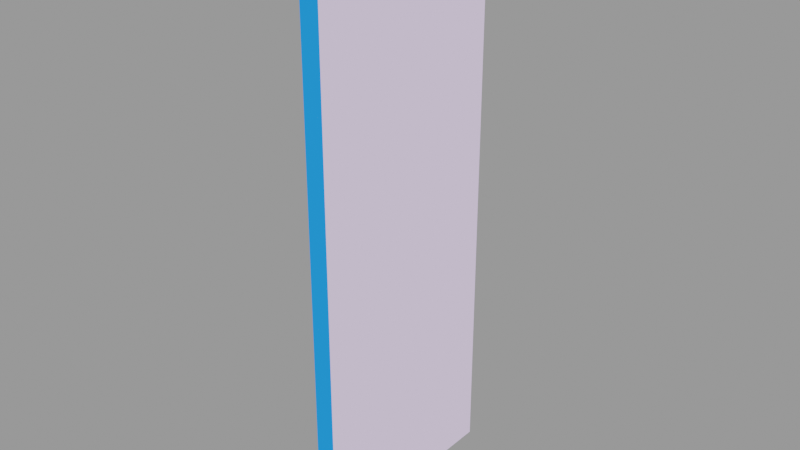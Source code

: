 # Source: top_panel.blend  (saved by Blender 2.82.1; exported with 4.5.12 LTS)
import bpy
from mathutils import Matrix  # noqa: F401  (used for matrix-valued properties, if any)

bpy.ops.wm.read_factory_settings(use_empty=True)
scene = bpy.context.scene
scene.name = 'Scene'

# ---- materials (node trees are filled in below, after node groups)
mat_panel_material = bpy.data.materials.new('panel_material')

# ---- material node trees
mat_panel_material.use_nodes = True; mat_panel_material.node_tree.nodes.clear()
_N = mat_panel_material.node_tree.nodes; _L = mat_panel_material.node_tree.links
n0 = _N.new('ShaderNodeBump'); n0.name = 'Bump'; n0.location = (0, 0)
n0.inputs[1].default_value = 1.0
n0.inputs[2].default_value = 1.0
n1 = _N.new('ShaderNodeTexVoronoi'); n1.name = 'Voronoi Texture'; n1.location = (0, 0)
n2 = _N.new('ShaderNodeOutputMaterial'); n2.name = 'Material Output'; n2.location = (0, 0)
_L.new(n0.outputs[0], n1.inputs[0])
_L.new(n1.outputs[1], n2.inputs[0])
n2.is_active_output = True

# ---- meshes
me_cube_000 = bpy.data.meshes.new('Cube.000')
me_cube_000.from_pydata([(-1.0, -1.0, -1.0), (1.0, -1.0, 1.0), (-1.0, -1.0, 1.0), (-1.0, -1.0, -1.0), (1.0, -1.0, -1.0), (1.0, -1.0, 1.0), (1.0, -1.0, -1.0), (1.0, 1.0, -1.0), (-1.0, 1.0, -1.0), (1.0, -1.0, -1.0), (-1.0, 1.0, -1.0), (-1.0, -1.0, -1.0), (-1.0, -1.0, -1.0), (-1.0, 1.0, 1.0), (-1.0, 1.0, -1.0), (-1.0, -1.0, 1.0), (1.0, 1.0, -1.0), (-1.0, 1.0, 1.0), (1.0, 1.0, 1.0), (1.0, 1.0, -1.0), (-1.0, 1.0, -1.0), (-1.0, 1.0, 1.0), (1.0, -1.0, 1.0), (1.0, 1.0, -1.0), (1.0, 1.0, 1.0), (1.0, -1.0, -1.0), (-1.0, -1.0, 1.0), (-1.0, 1.0, 1.0), (1.0, 1.0, 1.0), (1.0, -1.0, 1.0), (-1.0, -1.0, -1.0), (1.0, -1.0, -1.1), (1.0, -1.0, -1.0), (-1.0, 1.0, -1.0), (1.0, -1.0, -1.1), (1.0, -1.0, -1.0), (-1.0, 1.0, -1.1), (1.0, -1.0, -1.1), (-1.0, 1.0, -1.1), (1.0, 1.0, -1.1), (1.0, -1.0, -1.1), (-1.0, -1.0, -1.1), (-1.0, 1.0, -1.1), (-1.0, 1.0, -1.0), (1.0, 1.0, -1.1), (-1.0, 1.0, -1.1), (1.0, 1.0, -1.0), (1.0, -1.0, -1.0), (1.0, 1.0, -1.1), (1.0, 1.0, -1.0), (-1.0, 1.0, -1.0), (-1.0, -1.0, -1.1), (-1.0, -1.0, -1.0), (1.0, -1.0, -1.0), (-1.0, 1.0, -1.1), (-1.0, 1.0, -1.0), (-1.0, -1.0, 1.1), (1.0, 1.0, 1.1), (-1.0, 1.0, 1.1), (1.0, -1.0, 1.1), (1.0, -1.0, 1.0), (-1.0, -1.0, 1.1), (-1.0, -1.0, 1.0), (1.0, 1.0, 1.0), (1.0, -1.0, 1.1), (1.0, -1.0, 1.0), (-1.0, 1.0, 1.1), (1.0, 1.0, 1.0), (-1.0, 1.0, 1.0), (1.0, 1.0, 1.1), (-1.0, -1.0, 1.0), (-1.0, 1.0, 1.1), (-1.0, 1.0, 1.0), (-1.0, -1.0, -1.1), (1.0, -1.0, -1.1), (-1.0, 1.0, -1.1), (1.0, -1.0, -1.1), (1.0, -1.0, 1.1), (1.0, 1.0, 1.1), (-1.0, -1.0, 1.1)], [], [(0, 1, 2), (3, 4, 5), (6, 7, 8), (9, 10, 11), (12, 13, 14), (12, 15, 13), (16, 17, 18), (19, 20, 21), (22, 23, 24), (22, 25, 23), (26, 27, 28), (26, 28, 29), (30, 31, 32), (33, 34, 35), (33, 36, 34), (37, 38, 39), (40, 41, 42), (43, 44, 45), (43, 46, 44), (47, 48, 49), (50, 51, 52), (53, 54, 55), (56, 57, 58), (56, 59, 57), (60, 61, 62), (63, 64, 65), (66, 67, 68), (66, 69, 67), (70, 71, 72), (30, 73, 31), (47, 74, 48), (50, 75, 51), (53, 76, 54), (60, 77, 61), (63, 78, 64), (70, 79, 71)])
_uv = me_cube_000.uv_layers.new(name='TEXCOORD_0')
_uv.uv.foreach_set('vector', [0.6254, 0.1305, 0.3746, 0.1418, 0.3754, 0.1305, 0.6254, 0.1305, 0.6246, 0.1418, 0.3746, 0.1418, 0.4946, 1.0, 0.4946, 1.645e-05, 0.4552, 4.172e-06, 0.4946, 1.0, 0.4552, 4.172e-06, 0.4553, 0.9999, 0.375, 0.0, 0.625, 1.0, 0.375, 1.0, 0.375, 0.0, 0.625, 0.0, 0.625, 1.0, 0.625, 0.7609, 0.375, 0.7833, 0.375, 0.7609, 0.625, 0.7609, 0.625, 0.7833, 0.375, 0.7833, 0.375, 0.0, 0.625, 1.0, 0.375, 1.0, 0.375, 0.0, 0.625, 0.0, 0.625, 1.0, 0.4352, -0.001581, 0.4352, 1.0, 0.4406, 1.0, 0.4352, -0.001581, 0.4406, 1.0, 0.4406, -0.001581, 0.4553, 0.9999, 0.4946, 1.0, 0.4946, 1.0, 0.4552, 4.172e-06, 0.4946, 1.0, 0.4946, 1.0, 0.4552, 4.172e-06, 0.4552, 4.172e-06, 0.4946, 1.0, 0.4946, 1.0, 0.4552, 4.172e-06, 0.4946, 1.645e-05, 0.4946, 1.0, 0.4553, 0.9999, 0.4552, 4.172e-06, 0.4552, 4.172e-06, 0.4946, 1.645e-05, 0.4552, 4.172e-06, 0.4552, 4.172e-06, 0.4946, 1.645e-05, 0.4946, 1.645e-05, 0.4946, 1.0, 0.4946, 1.645e-05, 0.4946, 1.645e-05, 0.4552, 4.172e-06, 0.4553, 0.9999, 0.4553, 0.9999, 0.4946, 1.0, 0.4552, 4.172e-06, 0.4552, 4.172e-06, 0.4352, -0.001581, 0.4406, 1.0, 0.4352, 1.0, 0.4352, -0.001581, 0.4406, -0.001581, 0.4406, 1.0, 0.4406, -0.001581, 0.4352, -0.001581, 0.4352, -0.001581, 0.4406, 1.0, 0.4406, -0.001581, 0.4406, -0.001581, 0.4352, 1.0, 0.4406, 1.0, 0.4352, 1.0, 0.4352, 1.0, 0.4406, 1.0, 0.4406, 1.0, 0.4352, -0.001581, 0.4352, 1.0, 0.4352, 1.0, 0.4553, 0.9999, 0.4553, 0.9999, 0.4946, 1.0, 0.4946, 1.0, 0.4946, 1.0, 0.4946, 1.645e-05, 0.4552, 4.172e-06, 0.4552, 4.172e-06, 0.4553, 0.9999, 0.4946, 1.0, 0.4946, 1.0, 0.4552, 4.172e-06, 0.4406, -0.001581, 0.4406, -0.001581, 0.4352, -0.001581, 0.4406, 1.0, 0.4406, 1.0, 0.4406, -0.001581, 0.4352, -0.001581, 0.4352, -0.001581, 0.4352, 1.0])
me_cube_000.materials.append(mat_panel_material)
me_cube_000.use_remesh_fix_poles = True
me_cube_000.use_remesh_preserve_attributes = False
me_cube_000.use_mirror_vertex_groups = False
me_cube_000.update()
me_cube_000.normals_split_custom_set([tuple(v) for v in zip(*[iter([0.0, -1.0, 0.0, 0.0, -1.0, 0.0, 0.0, -1.0, 0.0, 0.0, -1.0, 0.0, 0.0, -1.0, 0.0, 0.0, -1.0, 0.0, 0.0, 0.0, 1.0, 0.0, 0.0, 1.0, 0.0, 0.0, 1.0, 0.0, 0.0, 1.0, 0.0, 0.0, 1.0, 0.0, 0.0, 1.0, -1.0, 0.0, 0.0, -1.0, 0.0, 0.0, -1.0, 0.0, 0.0, -1.0, 0.0, 0.0, -1.0, 0.0, 0.0, -1.0, 0.0, 0.0, 0.0, 1.0, 0.0, 0.0, 1.0, 0.0, 0.0, 1.0, 0.0, 0.0, 1.0, 0.0, 0.0, 1.0, 0.0, 0.0, 1.0, 0.0, 1.0, 0.0, 0.0, 1.0, 0.0, 0.0, 1.0, 0.0, 0.0, 1.0, 0.0, 0.0, 1.0, 0.0, 0.0, 1.0, 0.0, 0.0, 0.0, 0.0, -1.0, 0.0, 0.0, -1.0, 0.0, 0.0, -1.0, 0.0, 0.0, -1.0, 0.0, 0.0, -1.0, 0.0, 0.0, -1.0, 0.0, -1.0, 0.0, 0.0, -1.0, 0.0, 0.0, -1.0, 0.0, -0.7071, -0.7071, 0.0, -0.7071, -0.7071, 0.0, -0.7071, -0.7071, 0.0, -0.7071, -0.7071, 0.0, -0.7071, -0.7071, 0.0, -0.7071, -0.7071, 0.0, 0.0, 0.0, -1.0, 0.0, 0.0, -1.0, 0.0, 0.0, -1.0, 0.0, 0.0, -1.0, 0.0, 0.0, -1.0, 0.0, 0.0, -1.0, 0.0, 1.0, 0.0, 0.0, 1.0, 0.0, 0.0, 1.0, 0.0, 0.0, 1.0, 0.0, 0.0, 1.0, 0.0, 0.0, 1.0, 0.0, 1.0, 0.0, 0.0, 1.0, 0.0, 0.0, 1.0, 0.0, 0.0, -1.0, 0.0, 0.0, -1.0, 0.0, 0.0, -1.0, 0.0, 0.0, 0.7071, 0.7071, 0.0, 0.7071, 0.7071, 0.0, 0.7071, 0.7071, 0.0, 0.0, 0.0, 1.0, 0.0, 0.0, 1.0, 0.0, 0.0, 1.0, 0.0, 0.0, 1.0, 0.0, 0.0, 1.0, 0.0, 0.0, 1.0, 0.0, -1.0, 0.0, 0.0, -1.0, 0.0, 0.0, -1.0, 0.0, 1.0, 0.0, 0.0, 1.0, 0.0, 0.0, 1.0, 0.0, 0.0, 0.0, 1.0, 0.0, 0.0, 1.0, 0.0, 0.0, 1.0, 0.0, 0.0, 1.0, 0.0, 0.0, 1.0, 0.0, 0.0, 1.0, 0.0, -1.0, 0.0, 0.0, -1.0, 0.0, 0.0, -1.0, 0.0, 0.0, 0.0, -1.0, 0.0, 0.0, -1.0, 0.0, 0.0, -1.0, 0.0, 1.0, 0.0, 0.0, 1.0, 0.0, 0.0, 1.0, 0.0, 0.0, -1.0, 0.0, 0.0, -1.0, 0.0, 0.0, -1.0, 0.0, 0.0, 0.7071, 0.7071, 0.0, 0.7071, 0.7071, 0.0, 0.7071, 0.7071, 0.0, 0.0, -1.0, 0.0, 0.0, -1.0, 0.0, 0.0, -1.0, 0.0, 1.0, 0.0, 0.0, 1.0, 0.0, 0.0, 1.0, 0.0, 0.0, -1.0, 0.0, 0.0, -1.0, 0.0, 0.0, -1.0, 0.0, 0.0])] * 3)])

# ---- objects
ob_brickwallpanel_d1x10y30z_000 = bpy.data.objects.new('BrickWallPanel_D1x10y30z.000', me_cube_000)

# ---- transforms, parenting, visibility, modifiers, constraints
ob_brickwallpanel_d1x10y30z_000.location = (0.0, 1.0, 3.0)
ob_brickwallpanel_d1x10y30z_000.rotation_mode = 'QUATERNION'
ob_brickwallpanel_d1x10y30z_000.rotation_quaternion = (0.7071, -0.7071, 0.0, 0.0)
ob_brickwallpanel_d1x10y30z_000.scale = (0.1, 3.0, 1.0)
ob_brickwallpanel_d1x10y30z_000.lineart.crease_threshold = 0.0

# ---- collection membership
scene.collection.objects.link(ob_brickwallpanel_d1x10y30z_000)

# ---- scene / render settings (as saved in the file)
scene.frame_start = 1; scene.frame_end = 250; scene.frame_set(1)
scene.render.engine = 'CYCLES'
scene.cycles.use_denoising = False
scene.cycles.samples = 128
scene.cycles.sampling_pattern = 'TABULATED_SOBOL'
scene.cycles.use_adaptive_sampling = False
scene.cycles.use_light_tree = False
scene.view_settings.view_transform = 'Filmic'
bpy.context.view_layer.update()

# ---- added for rendering (the .blend has no active camera and no usable light): camera, sun + grey world if the file has none
cam_auto = bpy.data.cameras.new('AutoCamera')
cam_auto.lens = 50.0
cam_auto.sensor_width = 36.0
cam_auto.clip_end = 1000.0
ob_auto_camera = bpy.data.objects.new('AutoCamera', cam_auto)
scene.collection.objects.link(ob_auto_camera)
ob_auto_camera.location = (5.91566, -6.09879, 7.73253)
ob_auto_camera.rotation_euler = (1.09748, -7.21219e-08, 0.694738)
scene.camera = ob_auto_camera
light_auto_sun = bpy.data.lights.new('AutoSun', 'SUN')
light_auto_sun.energy = 3.0
light_auto_sun.angle = 0.0523599
ob_auto_sun = bpy.data.objects.new('AutoSun', light_auto_sun)
scene.collection.objects.link(ob_auto_sun)
ob_auto_sun.rotation_euler = (0.872665, 0.174533, 0.523599)
if scene.world is None:
    world_auto = bpy.data.worlds.new('AutoWorld')
    world_auto.color = (0.3, 0.3, 0.3)
    scene.world = world_auto
bpy.context.view_layer.update()
